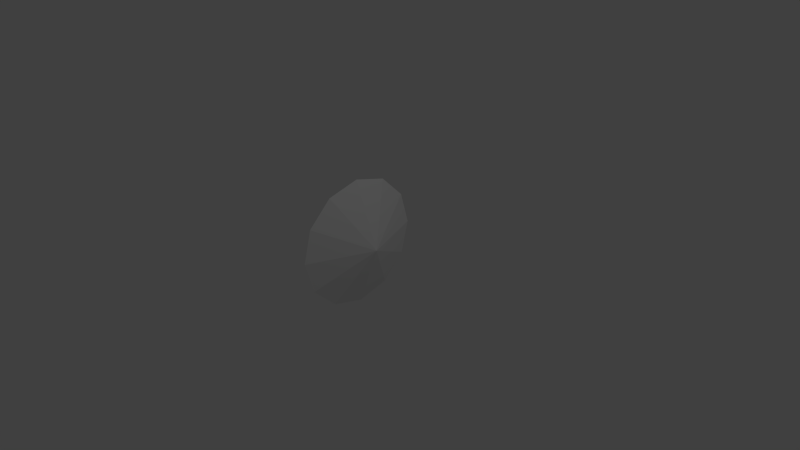 # Source: shot3.blend  (saved by Blender 2.59.0; exported with 4.5.12 LTS)
import bpy
from mathutils import Matrix  # noqa: F401  (used for matrix-valued properties, if any)

bpy.ops.wm.read_factory_settings(use_empty=True)
scene = bpy.context.scene
scene.name = 'Scene'

# ---- collections
col_collection_1 = bpy.data.collections.new('Collection 1'); scene.collection.children.link(col_collection_1)

# ---- materials (node trees are filled in below, after node groups)
mat_material = bpy.data.materials.new('Material')
mat_material.alpha_threshold = 0.0
mat_material.use_transparent_shadow = False
mat_material.roughness = 0.5
mat_material.line_color = (0.0, 0.0, 0.0, 1.0)

# ---- material node trees

# ---- world
world_world = bpy.data.worlds.new('World'); scene.world = world_world
world_world.color = (0.05088, 0.05088, 0.05088)
world_world.use_sun_shadow = False
world_world.sun_shadow_jitter_overblur = 0.0
world_world.cycles.sampling_method = 'MANUAL'
world_world.cycles.sample_map_resolution = 256

# ---- cameras
cam_camera = bpy.data.cameras.new('Camera')
cam_camera.clip_end = 100.0
cam_camera.lens = 35.0
cam_camera.ortho_scale = 7.314
cam_camera.dof.focus_distance = 0.0
cam_camera.dof.aperture_fstop = 128.0

# ---- lights
light_lamp = bpy.data.lights.new('Lamp', 'POINT')
light_lamp.transmission_factor = 0.0
light_lamp.cutoff_distance = 30.0
light_lamp.energy = 100.0
light_lamp.shadow_buffer_clip_start = 1.001
light_lamp.shadow_soft_size = 1.0
light_lamp.shadow_maximum_resolution = 0.006
light_lamp.use_absolute_resolution = True
light_lamp.cycles.use_multiple_importance_sampling = False

# ---- meshes
me_circle = bpy.data.meshes.new('Circle')
me_circle.from_pydata([(-0.3939, 1.0, -9.17e-09), (-0.3939, 0.866, -0.5), (-0.3939, 0.5, -0.866), (-0.3939, -4.371e-08, -1.0), (-0.3939, -0.5, -0.866), (-0.3939, -0.866, -0.5), (-0.3939, -1.0, -1.602e-07), (-0.3939, -0.866, 0.5), (-0.3939, -0.5, 0.866), (-0.3939, -4.649e-07, 1.0), (-0.3939, 0.5, 0.866), (-0.3939, 0.866, 0.5), (-9.17e-09, 0.0, -9.17e-09)], [], [(1, 0, 12), (12, 2, 1), (12, 3, 2), (12, 4, 3), (12, 5, 4), (12, 6, 5), (12, 7, 6), (12, 8, 7), (12, 9, 8), (12, 10, 9), (12, 11, 10), (12, 0, 11)])
_uv = me_circle.uv_layers.new(name='UVTex')
_uv.uv.foreach_set('vector', [0.9676, 0.1206, 0.9983, 0.2354, 0.7688, 0.2354, 0.7688, 0.2354, 0.8835, 0.03659, 0.9676, 0.1206, 0.7688, 0.2354, 0.7688, 0.005841, 0.8835, 0.03659, 0.7688, 0.2354, 0.654, 0.03659, 0.7688, 0.005841, 0.7688, 0.2354, 0.57, 0.1206, 0.654, 0.03659, 0.7688, 0.2354, 0.5392, 0.2354, 0.57, 0.1206, 0.7688, 0.2354, 0.57, 0.3502, 0.5392, 0.2354, 0.7688, 0.2354, 0.654, 0.4342, 0.57, 0.3502, 0.7688, 0.2354, 0.7688, 0.4649, 0.654, 0.4342, 0.7688, 0.2354, 0.8835, 0.4342, 0.7688, 0.4649, 0.7688, 0.2354, 0.9676, 0.3502, 0.8835, 0.4342, 0.7688, 0.2354, 0.9983, 0.2354, 0.9676, 0.3502])
me_circle.materials.append(mat_material)
me_circle.use_remesh_preserve_volume = False
me_circle.use_remesh_preserve_attributes = False
me_circle.use_mirror_vertex_groups = False
me_circle.update()

# ---- objects
ob_circle = bpy.data.objects.new('Circle', me_circle)
ob_lamp = bpy.data.objects.new('Lamp', light_lamp)
ob_camera = bpy.data.objects.new('Camera', cam_camera)

# ---- transforms, parenting, visibility, modifiers, constraints
ob_circle.location = (0.0, 0.0, 0.0)
ob_circle.lineart.crease_threshold = 0.0
ob_lamp.location = (4.076, 1.005, 5.904)
ob_lamp.rotation_euler = (0.6503, 0.05522, 1.866)
ob_lamp.lock_rotations_4d = False
ob_lamp.empty_display_type = 'ARROWS'
ob_lamp.color = (0.0, 0.0, 0.0, 0.0)
ob_lamp.lineart.crease_threshold = 0.0
ob_camera.location = (7.481, -6.508, 5.344)
ob_camera.rotation_euler = (1.109, 0.01082, 0.8149)
ob_camera.lock_rotations_4d = False
ob_camera.empty_display_type = 'ARROWS'
ob_camera.color = (0.0, 0.0, 0.0, 0.0)
ob_camera.display_type = 'WIRE'
ob_camera.lineart.crease_threshold = 0.0

# ---- collection membership
col_collection_1.objects.link(ob_circle)
col_collection_1.objects.link(ob_lamp)
col_collection_1.objects.link(ob_camera)

# ---- scene / render settings (as saved in the file)
scene.camera = ob_camera
scene.frame_start = 1; scene.frame_end = 250; scene.frame_set(1)
scene.render.engine = 'BLENDER_EEVEE_NEXT'
scene.render.image_settings.color_mode = 'RGB'
scene.render.image_settings.compression = 90
scene.render.resolution_percentage = 50
scene.render.dither_intensity = 0.0
scene.render.bake_margin = 2
scene.render.bake_bias = 0.0
scene.cycles.use_denoising = False
scene.cycles.samples = 10
scene.cycles.sampling_pattern = 'TABULATED_SOBOL'
scene.cycles.light_sampling_threshold = 0.0
scene.cycles.use_adaptive_sampling = False
scene.cycles.use_light_tree = False
scene.cycles.blur_glossy = 0.0
scene.cycles.volume_bounces = 1
scene.cycles.pixel_filter_type = 'GAUSSIAN'
scene.cycles.sample_clamp_indirect = 0.0
scene.view_settings.view_transform = 'Standard'
bpy.context.view_layer.update()
